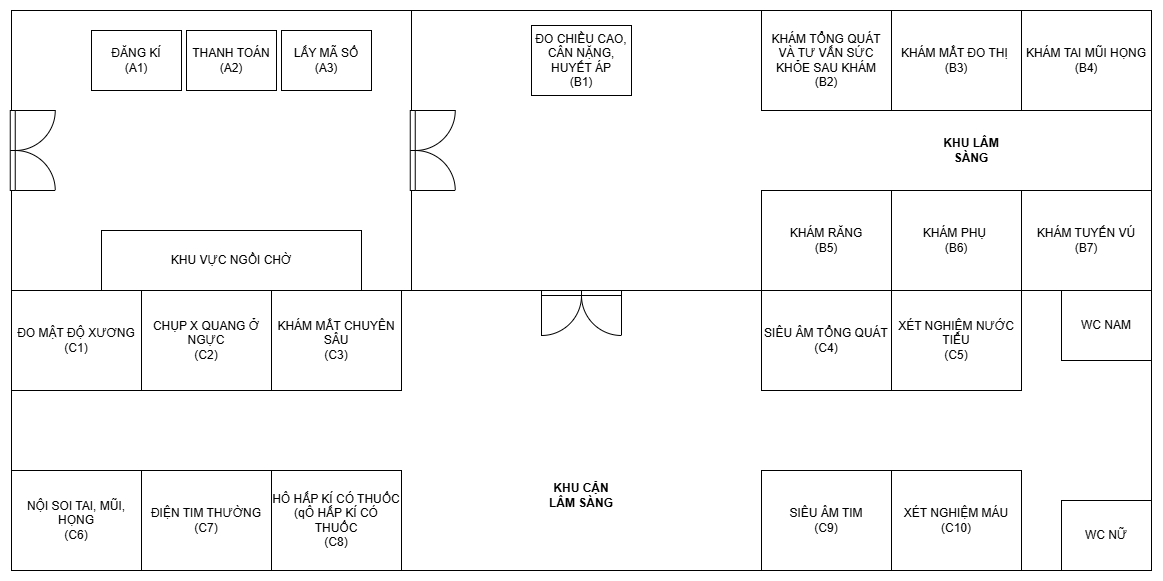

The diagram above was exported from draw.io. Its source (the exported page's mxGraphModel, read from the mxfile embedded in the PNG):
<mxGraphModel dx="1226" dy="660" grid="1" gridSize="10" guides="1" tooltips="1" connect="1" arrows="1" fold="1" page="1" pageScale="1" pageWidth="2339" pageHeight="3300" math="0" shadow="0">
  <root>
    <mxCell id="0" />
    <mxCell id="1" parent="0" />
    <mxCell id="LzWl53wo3XZzmnQ3DWIr-3" value="" style="rounded=0;whiteSpace=wrap;html=1;strokeWidth=1;" parent="1" vertex="1">
      <mxGeometry x="80" y="80" width="400" height="280" as="geometry" />
    </mxCell>
    <mxCell id="LzWl53wo3XZzmnQ3DWIr-1" value="ĐĂNG KÍ &lt;br&gt;(A1)" style="rounded=0;whiteSpace=wrap;html=1;" parent="1" vertex="1">
      <mxGeometry x="160" y="100" width="90" height="60" as="geometry" />
    </mxCell>
    <mxCell id="LzWl53wo3XZzmnQ3DWIr-4" value="" style="verticalLabelPosition=bottom;html=1;verticalAlign=top;align=center;shape=mxgraph.floorplan.doorDouble;aspect=fixed;rotation=-90;" parent="1" vertex="1">
      <mxGeometry x="60" y="198.75" width="80" height="42.5" as="geometry" />
    </mxCell>
    <mxCell id="LzWl53wo3XZzmnQ3DWIr-5" value="KHU VỰC NGỒI CHỜ" style="rounded=0;whiteSpace=wrap;html=1;" parent="1" vertex="1">
      <mxGeometry x="170" y="300" width="260" height="60" as="geometry" />
    </mxCell>
    <mxCell id="LzWl53wo3XZzmnQ3DWIr-6" value="" style="rounded=0;whiteSpace=wrap;html=1;strokeWidth=1;" parent="1" vertex="1">
      <mxGeometry x="480" y="80" width="740" height="280" as="geometry" />
    </mxCell>
    <mxCell id="LzWl53wo3XZzmnQ3DWIr-8" value="ĐO CHIỀU CAO, CÂN NẶNG, HUYẾT ÁP&lt;br&gt;(B1)" style="rounded=0;whiteSpace=wrap;html=1;" parent="1" vertex="1">
      <mxGeometry x="600" y="95" width="100" height="70" as="geometry" />
    </mxCell>
    <mxCell id="LzWl53wo3XZzmnQ3DWIr-10" value="KHÁM TỔNG QUÁT VÀ TƯ VẤN SỨC KHỎE SAU KHÁM&lt;br&gt;(B2)" style="rounded=0;whiteSpace=wrap;html=1;" parent="1" vertex="1">
      <mxGeometry x="830" y="80" width="130" height="100" as="geometry" />
    </mxCell>
    <mxCell id="LzWl53wo3XZzmnQ3DWIr-12" value="KHÁM MẮT ĐO THỊ&amp;nbsp;&lt;br&gt;(B3)" style="rounded=0;whiteSpace=wrap;html=1;" parent="1" vertex="1">
      <mxGeometry x="960" y="80" width="130" height="100" as="geometry" />
    </mxCell>
    <mxCell id="LzWl53wo3XZzmnQ3DWIr-13" value="KHÁM TAI MŨI HỌNG&lt;br&gt;(B4)" style="rounded=0;whiteSpace=wrap;html=1;" parent="1" vertex="1">
      <mxGeometry x="1090" y="80" width="130" height="100" as="geometry" />
    </mxCell>
    <mxCell id="LzWl53wo3XZzmnQ3DWIr-14" value="KHÁM RĂNG&lt;br&gt;(B5)" style="rounded=0;whiteSpace=wrap;html=1;" parent="1" vertex="1">
      <mxGeometry x="830" y="260" width="130" height="100" as="geometry" />
    </mxCell>
    <mxCell id="LzWl53wo3XZzmnQ3DWIr-15" value="KHÁM PHỤ&amp;nbsp;&lt;br&gt;(B6)" style="rounded=0;whiteSpace=wrap;html=1;" parent="1" vertex="1">
      <mxGeometry x="960" y="260" width="130" height="100" as="geometry" />
    </mxCell>
    <mxCell id="LzWl53wo3XZzmnQ3DWIr-16" value="KHÁM TUYẾN VÚ&lt;br&gt;(B7)" style="rounded=0;whiteSpace=wrap;html=1;" parent="1" vertex="1">
      <mxGeometry x="1090" y="260" width="130" height="100" as="geometry" />
    </mxCell>
    <mxCell id="LzWl53wo3XZzmnQ3DWIr-19" value="" style="rounded=0;whiteSpace=wrap;html=1;strokeWidth=1;" parent="1" vertex="1">
      <mxGeometry x="80" y="360" width="1140" height="280" as="geometry" />
    </mxCell>
    <mxCell id="LzWl53wo3XZzmnQ3DWIr-17" value="WC NỮ" style="rounded=0;whiteSpace=wrap;html=1;" parent="1" vertex="1">
      <mxGeometry x="1130" y="570" width="90" height="70" as="geometry" />
    </mxCell>
    <mxCell id="LzWl53wo3XZzmnQ3DWIr-18" value="WC NAM" style="rounded=0;whiteSpace=wrap;html=1;" parent="1" vertex="1">
      <mxGeometry x="1130" y="360" width="90" height="70" as="geometry" />
    </mxCell>
    <mxCell id="LzWl53wo3XZzmnQ3DWIr-20" value="ĐO MẬT ĐỘ XƯƠNG&lt;br&gt;(C1)" style="rounded=0;whiteSpace=wrap;html=1;" parent="1" vertex="1">
      <mxGeometry x="80" y="360" width="130" height="100" as="geometry" />
    </mxCell>
    <mxCell id="LzWl53wo3XZzmnQ3DWIr-21" value="" style="verticalLabelPosition=bottom;html=1;verticalAlign=top;align=center;shape=mxgraph.floorplan.doorDouble;aspect=fixed;rotation=0;" parent="1" vertex="1">
      <mxGeometry x="610" y="360" width="80" height="42.5" as="geometry" />
    </mxCell>
    <mxCell id="LzWl53wo3XZzmnQ3DWIr-22" value="CHỤP X QUANG Ở NGỰC&lt;br&gt;(C2)" style="rounded=0;whiteSpace=wrap;html=1;" parent="1" vertex="1">
      <mxGeometry x="210" y="360" width="130" height="100" as="geometry" />
    </mxCell>
    <mxCell id="LzWl53wo3XZzmnQ3DWIr-23" value="KHÁM MẮT CHUYÊN SÂU&lt;br&gt;(C3)" style="rounded=0;whiteSpace=wrap;html=1;" parent="1" vertex="1">
      <mxGeometry x="340" y="360" width="130" height="100" as="geometry" />
    </mxCell>
    <mxCell id="LzWl53wo3XZzmnQ3DWIr-24" value="NỘI SOI TAI, MŨI, HỌNG&lt;br&gt;(C6)" style="rounded=0;whiteSpace=wrap;html=1;" parent="1" vertex="1">
      <mxGeometry x="80" y="540" width="130" height="100" as="geometry" />
    </mxCell>
    <mxCell id="LzWl53wo3XZzmnQ3DWIr-25" value="ĐIỆN TIM THƯỜNG&lt;br&gt;(C7)" style="rounded=0;whiteSpace=wrap;html=1;" parent="1" vertex="1">
      <mxGeometry x="210" y="540" width="130" height="100" as="geometry" />
    </mxCell>
    <mxCell id="LzWl53wo3XZzmnQ3DWIr-26" value="HÔ HẤP KÍ CÓ THUỐC&lt;br&gt;(qÔ HẤP KÍ CÓ THUỐC&lt;div&gt;(C8)&lt;/div&gt;" style="rounded=0;whiteSpace=wrap;html=1;" parent="1" vertex="1">
      <mxGeometry x="340" y="540" width="130" height="100" as="geometry" />
    </mxCell>
    <mxCell id="LzWl53wo3XZzmnQ3DWIr-27" value="SIÊU ÂM TỔNG QUÁT&lt;br&gt;(C4)" style="rounded=0;whiteSpace=wrap;html=1;" parent="1" vertex="1">
      <mxGeometry x="830" y="360" width="130" height="100" as="geometry" />
    </mxCell>
    <mxCell id="LzWl53wo3XZzmnQ3DWIr-28" value="XÉT NGHIỆM NƯỚC TIỂU&lt;br&gt;(C5)" style="rounded=0;whiteSpace=wrap;html=1;" parent="1" vertex="1">
      <mxGeometry x="960" y="360" width="130" height="100" as="geometry" />
    </mxCell>
    <mxCell id="LzWl53wo3XZzmnQ3DWIr-29" value="SIÊU ÂM TIM&lt;br&gt;(C9)" style="rounded=0;whiteSpace=wrap;html=1;" parent="1" vertex="1">
      <mxGeometry x="830" y="540" width="130" height="100" as="geometry" />
    </mxCell>
    <mxCell id="LzWl53wo3XZzmnQ3DWIr-30" value="XÉT NGHIỆM MÁU&lt;br&gt;(C10)" style="rounded=0;whiteSpace=wrap;html=1;" parent="1" vertex="1">
      <mxGeometry x="960" y="540" width="130" height="100" as="geometry" />
    </mxCell>
    <mxCell id="LzWl53wo3XZzmnQ3DWIr-32" value="&lt;b&gt;KHU LÂM SÀNG&lt;/b&gt;" style="text;html=1;whiteSpace=wrap;strokeColor=none;fillColor=none;align=center;verticalAlign=middle;rounded=0;" parent="1" vertex="1">
      <mxGeometry x="1010" y="205" width="60" height="30" as="geometry" />
    </mxCell>
    <mxCell id="LzWl53wo3XZzmnQ3DWIr-33" value="&lt;b&gt;KHU CẬN LÂM SÀNG&lt;/b&gt;" style="text;html=1;whiteSpace=wrap;strokeColor=none;fillColor=none;align=center;verticalAlign=middle;rounded=0;" parent="1" vertex="1">
      <mxGeometry x="610" y="550" width="80" height="30" as="geometry" />
    </mxCell>
    <mxCell id="XxaDGrExUcnh0DZLgWC4-1" value="THANH TOÁN (A2)" style="rounded=0;whiteSpace=wrap;html=1;" parent="1" vertex="1">
      <mxGeometry x="255" y="100" width="90" height="60" as="geometry" />
    </mxCell>
    <mxCell id="XxaDGrExUcnh0DZLgWC4-2" value="LẤY MÃ SỐ &lt;br&gt;(A3)" style="rounded=0;whiteSpace=wrap;html=1;" parent="1" vertex="1">
      <mxGeometry x="350" y="100" width="90" height="60" as="geometry" />
    </mxCell>
    <mxCell id="XxaDGrExUcnh0DZLgWC4-3" value="" style="verticalLabelPosition=bottom;html=1;verticalAlign=top;align=center;shape=mxgraph.floorplan.doorDouble;aspect=fixed;rotation=-90;" parent="1" vertex="1">
      <mxGeometry x="460" y="198.75" width="80" height="42.5" as="geometry" />
    </mxCell>
  </root>
</mxGraphModel>